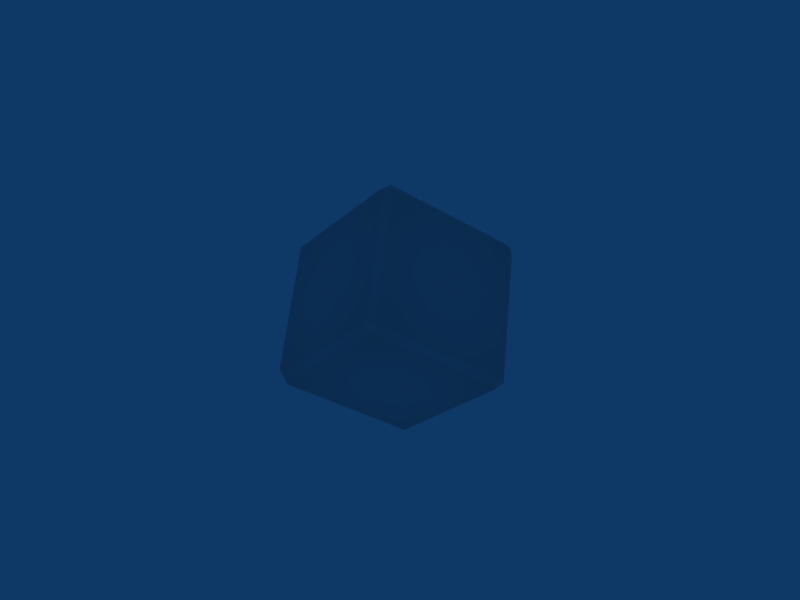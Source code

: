 # Source: Poweup_1.blend  (saved by Blender 2.48.0; exported with 4.5.12 LTS)
import bpy
from mathutils import Matrix  # noqa: F401  (used for matrix-valued properties, if any)

bpy.ops.wm.read_factory_settings(use_empty=True)
scene = bpy.context.scene
scene.name = 'Scene'

# ---- collections
col_collection_1 = bpy.data.collections.new('Collection 1'); scene.collection.children.link(col_collection_1)

# ---- materials (node trees are filled in below, after node groups)
mat_material = bpy.data.materials.new('Material')
mat_material.alpha_threshold = 0.0
mat_material.roughness = 0.5
mat_material.line_color = (0.0, 0.0, 0.0, 1.0)

# ---- material node trees

# ---- world
world_world = bpy.data.worlds.new('World'); scene.world = world_world
world_world.color = (0.05656, 0.2208, 0.4)
world_world.use_sun_shadow = False
world_world.sun_shadow_jitter_overblur = 0.0
world_world.cycles.sampling_method = 'MANUAL'
world_world.cycles.sample_map_resolution = 256

# ---- meshes
me_powerup = bpy.data.meshes.new('Powerup')
me_powerup.from_pydata([(-1.0, -0.861, -0.861), (-1.0, -0.861, 0.861), (-1.0, 0.861, 0.861), (-1.0, 0.861, -0.861), (1.0, 0.861, 0.861), (1.0, -0.861, 0.861), (1.0, -0.861, -0.861), (1.0, 0.861, -0.861), (-0.861, 1.0, 0.861), (0.861, 1.0, 0.861), (0.861, 1.0, -0.861), (-0.861, 1.0, -0.861), (-0.861, 0.861, -1.0), (0.861, 0.861, -1.0), (0.861, -0.861, -1.0), (-0.861, -0.861, -1.0), (-0.861, -1.0, -0.861), (0.861, -1.0, -0.861), (0.861, -1.0, 0.861), (-0.861, -1.0, 0.861), (-0.861, -0.861, 1.0), (0.861, -0.861, 1.0), (0.861, 0.861, 1.0), (-0.861, 0.861, 1.0)], [], [(0, 1, 2, 3), (6, 7, 4, 5), (10, 11, 8, 9), (14, 15, 12, 13), (18, 19, 16, 17), (22, 23, 20, 21), (0, 16, 19, 1), (1, 20, 23, 2), (15, 0, 3, 12), (11, 3, 2, 8), (21, 5, 4, 22), (5, 18, 17, 6), (7, 10, 9, 4), (6, 14, 13, 7), (22, 9, 8, 23), (10, 13, 12, 11), (14, 17, 16, 15), (18, 21, 20, 19), (2, 23, 8), (3, 11, 12), (0, 15, 16), (1, 19, 20), (4, 9, 22), (7, 13, 10), (6, 17, 14), (5, 21, 18)])
me_powerup.polygons.foreach_set('use_smooth', [True] * 26)
_uv = me_powerup.uv_layers.new(name='UVTex')
_uv.uv.foreach_set('vector', [0.09049, 0.007992, 0.9895, 0.007992, 0.9895, 0.907, 0.09049, 0.907, 0.09049, 0.007992, 0.9895, 0.007992, 0.9895, 0.907, 0.09049, 0.907, 0.09049, 0.007992, 0.9895, 0.007992, 0.9895, 0.907, 0.09049, 0.907, 0.09049, 0.007992, 0.9895, 0.007992, 0.9895, 0.907, 0.09049, 0.907, 0.09049, 0.007992, 0.9895, 0.007992, 0.9895, 0.907, 0.09049, 0.907, 0.09049, 0.007992, 0.9895, 0.007992, 0.9895, 0.907, 0.09049, 0.907, 0.005975, 0.004158, 0.07903, 0.004158, 0.07903, 0.9908, 0.005975, 0.9908, 0.005975, 0.004158, 0.07903, 0.004158, 0.07903, 0.9908, 0.005975, 0.9908, 0.005975, 0.004158, 0.07903, 0.004158, 0.07903, 0.9908, 0.005975, 0.9908, 0.005975, 0.004158, 0.07903, 0.004158, 0.07903, 0.9908, 0.005975, 0.9908, 0.005975, 0.004158, 0.07903, 0.004158, 0.07903, 0.9908, 0.005975, 0.9908, 0.005975, 0.004158, 0.07903, 0.004158, 0.07903, 0.9908, 0.005975, 0.9908, 0.005975, 0.004158, 0.07903, 0.004158, 0.07903, 0.9908, 0.005975, 0.9908, 0.005975, 0.004158, 0.07903, 0.004158, 0.07903, 0.9908, 0.005975, 0.9908, 0.005975, 0.004158, 0.07903, 0.004158, 0.07903, 0.9908, 0.005975, 0.9908, 0.005975, 0.004158, 0.07903, 0.004158, 0.07903, 0.9908, 0.005975, 0.9908, 0.005975, 0.004158, 0.07903, 0.004158, 0.07903, 0.9908, 0.005975, 0.9908, 0.005975, 0.004158, 0.07903, 0.004158, 0.07903, 0.9908, 0.005975, 0.9908, 0.2038, 1.0, 0.1459, 0.9057, 0.2621, 0.9066, 0.2038, 1.0, 0.1459, 0.9057, 0.2621, 0.9066, 0.2038, 1.0, 0.1459, 0.9057, 0.2621, 0.9066, 0.2038, 1.0, 0.1459, 0.9057, 0.2621, 0.9066, 0.2038, 1.0, 0.1459, 0.9057, 0.2621, 0.9066, 0.2038, 1.0, 0.1459, 0.9057, 0.2621, 0.9066, 0.2038, 1.0, 0.1459, 0.9057, 0.2621, 0.9066, 0.2038, 1.0, 0.1459, 0.9057, 0.2621, 0.9066])
me_powerup.materials.append(mat_material)
me_powerup.use_remesh_preserve_volume = False
me_powerup.use_remesh_preserve_attributes = False
me_powerup.use_mirror_vertex_groups = False
me_powerup.update()
arm_armature = bpy.data.armatures.new('Armature')  # bones are not reproduced

# ---- objects
ob_armature = bpy.data.objects.new('Armature', arm_armature)
ob_powerup = bpy.data.objects.new('Powerup', me_powerup)

# ---- transforms, parenting, visibility, modifiers, constraints
ob_armature.location = (0.06418, 0.0355, -0.8398)
ob_armature.lock_rotations_4d = False
ob_armature.empty_display_type = 'ARROWS'
ob_armature.lineart.crease_threshold = 0.0
ob_powerup.parent = ob_armature
ob_powerup.matrix_parent_inverse = Matrix(((1.0, 0.0, 0.0, -0.06418), (0.0, 1.0, 0.0, -0.0355), (0.0, 0.0, 1.0, 0.8398), (0.0, 0.0, 0.0, 1.0)))
ob_powerup.location = (0.0, 0.0, 0.0)
ob_powerup.rotation_euler = (-0.7854, -0.6981, 6.283)
ob_powerup.lock_rotations_4d = False
ob_powerup.empty_display_type = 'ARROWS'
ob_powerup.color = (0.0, 0.0, 0.0, 1.0)
ob_powerup.lineart.crease_threshold = 0.0
_vg = ob_powerup.vertex_groups.new(name='Bone')
_vg.add([0, 1, 2, 3, 4, 5, 6, 7, 8, 9, 10, 11, 12, 13, 14, 15, 16, 17, 18, 19, 20, 21, 22, 23], 1.0, 'REPLACE')
_m = ob_powerup.modifiers.new('Armature', 'ARMATURE')
_m.object = ob_armature
_m.use_bone_envelopes = True

# ---- collection membership
col_collection_1.objects.link(ob_armature)
col_collection_1.objects.link(ob_powerup)

# ---- scene / render settings (as saved in the file)
scene.frame_start = 1; scene.frame_end = 70; scene.frame_set(58)
scene.render.engine = 'BLENDER_EEVEE_NEXT'
scene.render.image_settings.file_format = 'JPEG'
scene.render.image_settings.color_mode = 'RGB'
scene.render.image_settings.compression = 90
scene.render.resolution_x = 800
scene.render.resolution_y = 600
scene.render.pixel_aspect_x = 100.0
scene.render.pixel_aspect_y = 100.0
scene.render.fps = 25
scene.render.dither_intensity = 0.0
scene.render.use_compositing = False
scene.render.use_sequencer = False
scene.render.bake_margin = 2
scene.render.bake_bias = 0.0
scene.render.use_stamp_time = False
scene.render.use_stamp_date = False
scene.render.use_stamp_frame = False
scene.render.use_stamp_camera = False
scene.render.use_stamp_scene = False
scene.render.use_stamp_filename = False
scene.render.use_stamp_render_time = False
scene.render.stamp_font_size = 0
scene.cycles.use_denoising = False
scene.cycles.samples = 10
scene.cycles.sampling_pattern = 'TABULATED_SOBOL'
scene.cycles.light_sampling_threshold = 0.0
scene.cycles.use_adaptive_sampling = False
scene.cycles.use_light_tree = False
scene.cycles.blur_glossy = 0.0
scene.cycles.volume_bounces = 1
scene.cycles.pixel_filter_type = 'GAUSSIAN'
scene.cycles.sample_clamp_indirect = 0.0
scene.view_settings.view_transform = 'Raw'
bpy.context.view_layer.update()

# ---- added for rendering (the .blend has no active camera): camera
cam_auto = bpy.data.cameras.new('AutoCamera')
cam_auto.lens = 50.0
cam_auto.sensor_width = 36.0
cam_auto.clip_end = 1000.0
ob_auto_camera = bpy.data.objects.new('AutoCamera', cam_auto)
scene.collection.objects.link(ob_auto_camera)
ob_auto_camera.location = (7.60044, -9.08238, 6.23218)
ob_auto_camera.rotation_euler = (1.09748, -7.21219e-08, 0.694738)
scene.camera = ob_auto_camera
bpy.context.view_layer.update()
